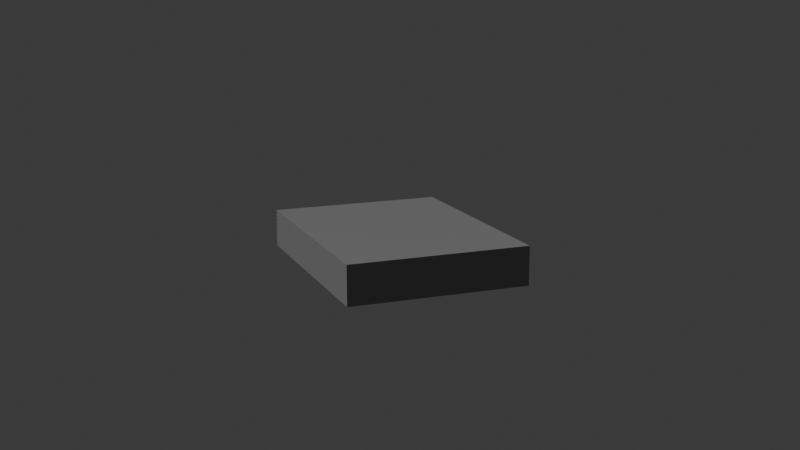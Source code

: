 # Source: PCBox.blend  (saved by Blender 4.0.36; exported with 4.5.12 LTS)
import bpy
from mathutils import Matrix  # noqa: F401  (used for matrix-valued properties, if any)

bpy.ops.wm.read_factory_settings(use_empty=True)
scene = bpy.context.scene
scene.name = 'Scene'

# ---- collections
col_collection = bpy.data.collections.new('Collection'); scene.collection.children.link(col_collection)

# ---- materials (node trees are filled in below, after node groups)
mat_material = bpy.data.materials.new('Material')
mat_material.alpha_threshold = 0.0
mat_material.use_transparent_shadow = False
mat_material.roughness = 0.5
mat_material.line_color = (0.0, 0.0, 0.0, 1.0)

# ---- material node trees
mat_material.use_nodes = True; mat_material.node_tree.nodes.clear()
_N = mat_material.node_tree.nodes; _L = mat_material.node_tree.links
n0 = _N.new('ShaderNodeOutputMaterial'); n0.name = 'Material Output'; n0.location = (300, 300)
n1 = _N.new('ShaderNodeBsdfPrincipled'); n1.name = 'Principled BSDF'; n1.location = (10, 300)
n1.inputs[0].default_value = (0.2884, 0.2884, 0.2884, 1.0)
n1.inputs[1].default_value = 0.2478
n1.inputs[2].default_value = 0.2389
n1.inputs[3].default_value = 1.45
_L.new(n1.outputs[0], n0.inputs[0])
n0.is_active_output = True

# ---- world
world_world = bpy.data.worlds.new('World'); scene.world = world_world
world_world.use_nodes = True; world_world.node_tree.nodes.clear()
_N = world_world.node_tree.nodes; _L = world_world.node_tree.links
n0 = _N.new('ShaderNodeOutputWorld'); n0.name = 'World Output'; n0.location = (300, 300)
n1 = _N.new('ShaderNodeBackground'); n1.name = 'Background'; n1.location = (10, 300)
n1.inputs[0].default_value = (0.05088, 0.05088, 0.05088, 1.0)
_L.new(n1.outputs[0], n0.inputs[0])
n0.is_active_output = True
world_world.color = (0.05088, 0.05088, 0.05088)
world_world.use_sun_shadow = False
world_world.sun_shadow_jitter_overblur = 0.0

# ---- cameras
cam_camera = bpy.data.cameras.new('Camera')
cam_camera.clip_end = 100.0
cam_camera.ortho_scale = 7.314

# ---- meshes
me_cube_009 = bpy.data.meshes.new('Cube.009')
me_cube_009.from_pydata([(1.0, 1.0, 1.0), (1.0, 0.9719, 0.7891), (1.0, 1.0, -1.0), (1.0, 0.9719, 0.8909), (1.0, -1.0, 1.0), (1.0, -1.0, -1.0), (-1.0, 1.0, 1.0), (-1.0, 0.9719, 0.7891), (-1.0, 1.0, -1.0), (-1.0, 0.9719, 0.8909), (-1.0, -1.0, 1.0), (-1.0, -1.0, -1.0), (-1.0, 1.0, 0.7891), (-1.0, 1.0, 0.8909), (1.0, 1.0, 0.7891), (1.0, 1.0, 0.8909), (-1.0, 1.0, 0.5868), (-1.0, 1.0, 0.6886), (-1.0, 0.9719, 0.5868), (-1.0, 0.9719, 0.6886), (1.0, 0.9719, 0.5868), (1.0, 0.9719, 0.6886), (1.0, 1.0, 0.5868), (1.0, 1.0, 0.6886), (-1.0, 0.9719, 0.3845), (-1.0, 0.9719, 0.4863), (-1.0, 1.0, 0.4863), (-1.0, 1.0, 0.3845), (1.0, 1.0, 0.3845), (1.0, 1.0, 0.4863), (1.0, 0.9719, 0.3845), (1.0, 0.9719, 0.4863), (-1.0, 0.9719, 0.1822), (-1.0, 0.9719, 0.284), (-1.0, 1.0, 0.284), (-1.0, 1.0, 0.1822), (1.0, 1.0, 0.1822), (1.0, 1.0, 0.284), (1.0, 0.9719, 0.1822), (1.0, 0.9719, 0.284)], [], [(0, 6, 10, 4), (5, 4, 10, 11), (8, 11, 10, 6, 13, 9, 7, 12, 17, 19, 18, 16, 26, 25, 24, 27, 34, 33, 32, 35), (8, 2, 5, 11), (21, 23, 14, 1, 3, 15, 0, 4, 5, 2, 36, 38, 39, 37, 28, 30, 31, 29, 22, 20), (6, 0, 15, 13), (16, 22, 29, 26), (27, 28, 37, 34), (2, 8, 35, 36), (12, 14, 23, 17), (12, 7, 1, 14), (3, 9, 13, 15), (9, 3, 1, 7), (16, 18, 20, 22), (23, 21, 19, 17), (20, 18, 19, 21), (27, 24, 30, 28), (31, 25, 26, 29), (30, 24, 25, 31), (35, 32, 38, 36), (39, 33, 34, 37), (38, 32, 33, 39)])
_uv = me_cube_009.uv_layers.new(name='UVMap')
_uv.uv.foreach_set('vector', [0.625, 0.5, 0.875, 0.5, 0.875, 0.75, 0.625, 0.75, 0.375, 0.75, 0.625, 0.75, 0.625, 1.0, 0.375, 1.0, 0.375, 0.25, 0.375, 0.0, 0.625, 0.0, 0.625, 0.25, 0.6114, 0.25, 0.6114, 0.2465, 0.5986, 0.2465, 0.5986, 0.25, 0.5861, 0.25, 0.5861, 0.2465, 0.5733, 0.2465, 0.5733, 0.25, 0.5608, 0.25, 0.5608, 0.2465, 0.5481, 0.2465, 0.5481, 0.25, 0.5355, 0.25, 0.5355, 0.2465, 0.5228, 0.2465, 0.5228, 0.25, 0.125, 0.5, 0.375, 0.5, 0.375, 0.75, 0.125, 0.75, 0.5861, 0.5035, 0.5861, 0.5, 0.5986, 0.5, 0.5986, 0.5035, 0.6114, 0.5035, 0.6114, 0.5, 0.625, 0.5, 0.625, 0.75, 0.375, 0.75, 0.375, 0.5, 0.5228, 0.5, 0.5228, 0.5035, 0.5355, 0.5035, 0.5355, 0.5, 0.5481, 0.5, 0.5481, 0.5035, 0.5608, 0.5035, 0.5608, 0.5, 0.5733, 0.5, 0.5733, 0.5035, 0.625, 0.25, 0.625, 0.5, 0.6114, 0.5, 0.6114, 0.25, 0.5733, 0.25, 0.5733, 0.5, 0.5608, 0.5, 0.5608, 0.25, 0.5481, 0.25, 0.5481, 0.5, 0.5355, 0.5, 0.5355, 0.25, 0.375, 0.5, 0.375, 0.25, 0.5228, 0.25, 0.5228, 0.5, 0.5986, 0.25, 0.5986, 0.5, 0.5861, 0.5, 0.5861, 0.25, 0.875, 0.7241, 0.875, 0.5, 0.625, 0.5, 0.625, 0.7241, 0.375, 0.5, 0.125, 0.5, 0.125, 0.7241, 0.375, 0.7241, 0.375, 0.25, 0.375, 0.5, 0.625, 0.5, 0.625, 0.25, 0.875, 0.7241, 0.875, 0.5, 0.625, 0.5, 0.625, 0.7241, 0.375, 0.7241, 0.375, 0.5, 0.125, 0.5, 0.125, 0.7241, 0.625, 0.5, 0.625, 0.25, 0.375, 0.25, 0.375, 0.5, 0.875, 0.7241, 0.875, 0.5, 0.625, 0.5, 0.625, 0.7241, 0.375, 0.5, 0.125, 0.5, 0.125, 0.7241, 0.375, 0.7241, 0.625, 0.5, 0.625, 0.25, 0.375, 0.25, 0.375, 0.5, 0.875, 0.7241, 0.875, 0.5, 0.625, 0.5, 0.625, 0.7241, 0.375, 0.5, 0.125, 0.5, 0.125, 0.7241, 0.375, 0.7241, 0.625, 0.5, 0.625, 0.25, 0.375, 0.25, 0.375, 0.5])
me_cube_009.materials.append(mat_material)
me_cube_009.use_mirror_vertex_groups = False
me_cube_009.update()

# ---- objects
ob_camera = bpy.data.objects.new('Camera', cam_camera)
ob_cube_004 = bpy.data.objects.new('Cube.004', me_cube_009)

# ---- transforms, parenting, visibility, modifiers, constraints
ob_camera.location = (-0.7393, 9.086, 4.612)
ob_camera.rotation_euler = (-1.808, -3.142, -6.657)
ob_camera.scale = (1.0, 1.0, 1.0)
ob_camera.lock_rotations_4d = False
ob_camera.empty_display_type = 'ARROWS'
ob_camera.color = (0.0, 0.0, 0.0, 0.0)
ob_camera.display_type = 'WIRE'
ob_camera.lineart.crease_threshold = 0.0
ob_cube_004.location = (-4.051, 0.519, 2.211)
ob_cube_004.scale = (-0.7682, -0.9899, 0.1656)
ob_cube_004.lock_rotations_4d = False
ob_cube_004.empty_display_type = 'ARROWS'
ob_cube_004.lineart.crease_threshold = 0.0

# ---- collection membership
col_collection.objects.link(ob_camera)
col_collection.objects.link(ob_cube_004)

# ---- scene / render settings (as saved in the file)
scene.camera = ob_camera
scene.frame_start = 1; scene.frame_end = 250; scene.frame_set(1)
scene.render.engine = 'BLENDER_EEVEE_NEXT'
scene.cycles.sampling_pattern = 'TABULATED_SOBOL'
bpy.context.view_layer.update()

# ---- added for rendering (the .blend has no usable light): sun
light_auto_sun = bpy.data.lights.new('AutoSun', 'SUN')
light_auto_sun.energy = 3.0
light_auto_sun.angle = 0.0523599
ob_auto_sun = bpy.data.objects.new('AutoSun', light_auto_sun)
scene.collection.objects.link(ob_auto_sun)
ob_auto_sun.rotation_euler = (0.872665, 0.174533, 0.523599)
bpy.context.view_layer.update()
